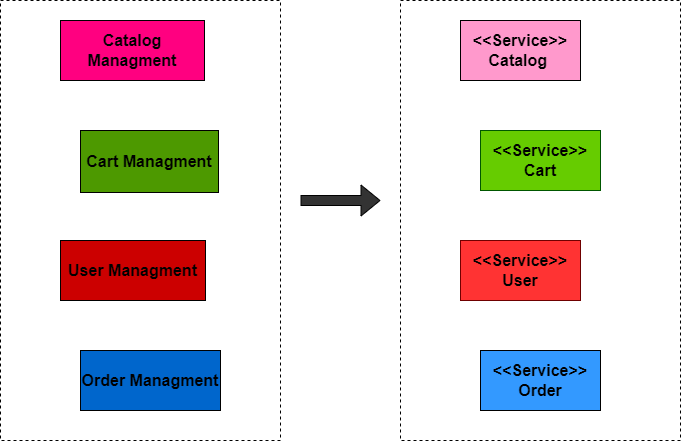

The diagram above was exported from draw.io. Its source (the exported page's mxGraphModel, read from the mxfile embedded in the PNG):
<mxGraphModel dx="234" dy="623" grid="0" gridSize="10" guides="1" tooltips="1" connect="1" arrows="1" fold="1" page="0" pageScale="1" pageWidth="827" pageHeight="1169" background="#ffffff" math="0" shadow="1">
  <root>
    <mxCell id="0" />
    <mxCell id="1" parent="0" />
    <mxCell id="2" value="" style="rounded=0;whiteSpace=wrap;html=1;fillColor=#FFFFFF;dashed=1;strokeColor=#000000;" parent="1" vertex="1">
      <mxGeometry x="80" y="80" width="280" height="440" as="geometry" />
    </mxCell>
    <mxCell id="3" value="&lt;b style=&quot;font-size: 16px&quot;&gt;Catalog Managment&lt;/b&gt;" style="rounded=0;whiteSpace=wrap;html=1;strokeColor=#000000;fillColor=#FF0080;fontColor=#000000;labelBackgroundColor=none;fontSize=16;" parent="1" vertex="1">
      <mxGeometry x="140" y="100" width="144" height="60" as="geometry" />
    </mxCell>
    <mxCell id="4" value="&lt;b&gt;User&amp;nbsp;&lt;/b&gt;&lt;b style=&quot;border-color: var(--border-color);&quot;&gt;Managment&lt;/b&gt;" style="rounded=0;whiteSpace=wrap;html=1;strokeColor=#000000;fillColor=#CC0000;fontColor=#000000;fontSize=16;" parent="1" vertex="1">
      <mxGeometry x="140" y="320" width="145" height="60" as="geometry" />
    </mxCell>
    <mxCell id="5" value="&lt;b&gt;Order&amp;nbsp;&lt;/b&gt;&lt;b style=&quot;border-color: var(--border-color);&quot;&gt;Managment&lt;/b&gt;" style="rounded=0;whiteSpace=wrap;html=1;strokeColor=#000000;fillColor=#0066CC;fontColor=#000000;fontSize=16;" parent="1" vertex="1">
      <mxGeometry x="160" y="430" width="140" height="60" as="geometry" />
    </mxCell>
    <mxCell id="6" value="&lt;b&gt;Cart&amp;nbsp;&lt;/b&gt;&lt;b style=&quot;border-color: var(--border-color);&quot;&gt;Managment&lt;/b&gt;" style="rounded=0;whiteSpace=wrap;html=1;strokeColor=#000000;fillColor=#4D9900;fontColor=#000000;fontSize=16;align=center;" parent="1" vertex="1">
      <mxGeometry x="160" y="210" width="138" height="62" as="geometry" />
    </mxCell>
    <mxCell id="8" value="" style="rounded=0;whiteSpace=wrap;html=1;fillColor=#FFFFFF;dashed=1;strokeColor=#000000;fontSize=16;" parent="1" vertex="1">
      <mxGeometry x="480" y="80" width="280" height="440" as="geometry" />
    </mxCell>
    <mxCell id="9" value="&lt;b style=&quot;font-size: 16px;&quot;&gt;&amp;lt;&amp;lt;Service&amp;gt;&amp;gt;&lt;br style=&quot;font-size: 16px;&quot;&gt;&lt;/b&gt;&lt;b style=&quot;border-color: var(--border-color);&quot;&gt;Catalog&amp;nbsp;&lt;/b&gt;&lt;b style=&quot;font-size: 16px;&quot;&gt;&lt;br style=&quot;font-size: 16px;&quot;&gt;&lt;/b&gt;" style="rounded=0;whiteSpace=wrap;html=1;strokeColor=#000000;fillColor=#FF99CC;fontColor=#000000;labelBackgroundColor=none;fontSize=16;" parent="1" vertex="1">
      <mxGeometry x="540" y="100" width="120" height="60" as="geometry" />
    </mxCell>
    <mxCell id="10" value="&lt;b style=&quot;font-size: 16px&quot;&gt;&lt;font color=&quot;#000000&quot;&gt;&amp;lt;&amp;lt;Service&amp;gt;&amp;gt;&lt;br style=&quot;font-size: 16px&quot;&gt;User&lt;/font&gt;&lt;br style=&quot;font-size: 16px&quot;&gt;&lt;/b&gt;" style="rounded=0;whiteSpace=wrap;html=1;strokeColor=#6F0000;fillColor=#FF3333;fontColor=#ffffff;fontSize=16;" parent="1" vertex="1">
      <mxGeometry x="540" y="320" width="120" height="60" as="geometry" />
    </mxCell>
    <mxCell id="11" value="&lt;b style=&quot;font-size: 16px;&quot;&gt;&amp;lt;&amp;lt;Service&amp;gt;&amp;gt;&lt;br style=&quot;font-size: 16px;&quot;&gt;Order&lt;br style=&quot;font-size: 16px;&quot;&gt;&lt;/b&gt;" style="rounded=0;whiteSpace=wrap;html=1;strokeColor=#000000;fillColor=#3399FF;fontColor=#000000;fontSize=16;" parent="1" vertex="1">
      <mxGeometry x="560" y="430" width="120" height="60" as="geometry" />
    </mxCell>
    <mxCell id="12" value="&lt;b style=&quot;font-size: 16px&quot;&gt;&lt;font color=&quot;#000000&quot;&gt;&amp;lt;&amp;lt;Service&amp;gt;&amp;gt;&lt;br style=&quot;font-size: 16px&quot;&gt;Cart&lt;/font&gt;&lt;br style=&quot;font-size: 16px&quot;&gt;&lt;/b&gt;" style="rounded=0;whiteSpace=wrap;html=1;strokeColor=#005700;fillColor=#66CC00;fontColor=#ffffff;fontSize=16;" parent="1" vertex="1">
      <mxGeometry x="560" y="210" width="120" height="60" as="geometry" />
    </mxCell>
    <mxCell id="13" value="" style="shape=flexArrow;endArrow=classic;html=1;fontColor=#000000;fillColor=#333333;shadow=0;" parent="1" edge="1">
      <mxGeometry width="50" height="50" relative="1" as="geometry">
        <mxPoint x="380" y="280" as="sourcePoint" />
        <mxPoint x="460" y="280" as="targetPoint" />
      </mxGeometry>
    </mxCell>
  </root>
</mxGraphModel>